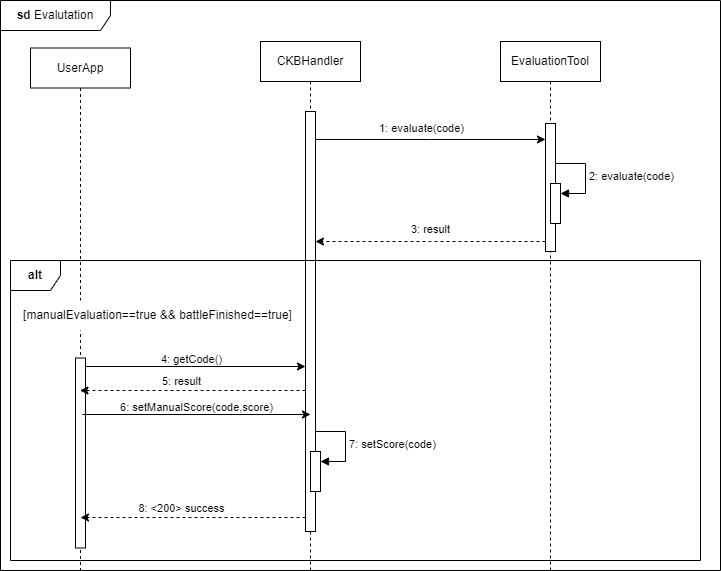

The diagram above was exported from draw.io. Its source (the exported page's mxGraphModel, read from the mxfile embedded in the PNG):
<mxGraphModel dx="1050" dy="534" grid="1" gridSize="10" guides="1" tooltips="1" connect="1" arrows="1" fold="1" page="1" pageScale="1" pageWidth="827" pageHeight="1169" math="0" shadow="0">
  <root>
    <mxCell id="0" />
    <mxCell id="1" parent="0" />
    <mxCell id="PjJbpMk4C1bl2UzmIqDC-3" value="CKBHandler" style="shape=umlLifeline;perimeter=lifelinePerimeter;whiteSpace=wrap;html=1;container=0;dropTarget=0;collapsible=0;recursiveResize=0;outlineConnect=0;portConstraint=eastwest;newEdgeStyle={&quot;edgeStyle&quot;:&quot;elbowEdgeStyle&quot;,&quot;elbow&quot;:&quot;vertical&quot;,&quot;curved&quot;:0,&quot;rounded&quot;:0};" vertex="1" parent="1">
      <mxGeometry x="270" y="61" width="100" height="529" as="geometry" />
    </mxCell>
    <mxCell id="PjJbpMk4C1bl2UzmIqDC-4" value="" style="html=1;points=[];perimeter=orthogonalPerimeter;outlineConnect=0;targetShapes=umlLifeline;portConstraint=eastwest;newEdgeStyle={&quot;edgeStyle&quot;:&quot;elbowEdgeStyle&quot;,&quot;elbow&quot;:&quot;vertical&quot;,&quot;curved&quot;:0,&quot;rounded&quot;:0};" vertex="1" parent="PjJbpMk4C1bl2UzmIqDC-3">
      <mxGeometry x="45" y="70" width="10" height="420" as="geometry" />
    </mxCell>
    <mxCell id="PjJbpMk4C1bl2UzmIqDC-6" value="&lt;b&gt;sd&lt;/b&gt;&amp;nbsp;Evalutation" style="shape=umlFrame;whiteSpace=wrap;html=1;pointerEvents=0;width=110;height=30;" vertex="1" parent="1">
      <mxGeometry x="10" y="20" width="720" height="570" as="geometry" />
    </mxCell>
    <mxCell id="PjJbpMk4C1bl2UzmIqDC-7" value="EvaluationTool" style="shape=umlLifeline;perimeter=lifelinePerimeter;whiteSpace=wrap;html=1;container=0;dropTarget=0;collapsible=0;recursiveResize=0;outlineConnect=0;portConstraint=eastwest;newEdgeStyle={&quot;edgeStyle&quot;:&quot;elbowEdgeStyle&quot;,&quot;elbow&quot;:&quot;vertical&quot;,&quot;curved&quot;:0,&quot;rounded&quot;:0};" vertex="1" parent="1">
      <mxGeometry x="510" y="61" width="100" height="529" as="geometry" />
    </mxCell>
    <mxCell id="PjJbpMk4C1bl2UzmIqDC-36" value="" style="html=1;points=[];perimeter=orthogonalPerimeter;outlineConnect=0;targetShapes=umlLifeline;portConstraint=eastwest;newEdgeStyle={&quot;edgeStyle&quot;:&quot;elbowEdgeStyle&quot;,&quot;elbow&quot;:&quot;vertical&quot;,&quot;curved&quot;:0,&quot;rounded&quot;:0};" vertex="1" parent="PjJbpMk4C1bl2UzmIqDC-7">
      <mxGeometry x="45" y="82" width="10" height="128" as="geometry" />
    </mxCell>
    <mxCell id="PjJbpMk4C1bl2UzmIqDC-39" value="" style="html=1;points=[[0,0,0,0,5],[0,1,0,0,-5],[1,0,0,0,5],[1,1,0,0,-5]];perimeter=orthogonalPerimeter;outlineConnect=0;targetShapes=umlLifeline;portConstraint=eastwest;newEdgeStyle={&quot;curved&quot;:0,&quot;rounded&quot;:0};" vertex="1" parent="PjJbpMk4C1bl2UzmIqDC-7">
      <mxGeometry x="50" y="142" width="10" height="40" as="geometry" />
    </mxCell>
    <mxCell id="PjJbpMk4C1bl2UzmIqDC-40" value="2: evaluate(code)" style="html=1;align=left;spacingLeft=2;endArrow=block;rounded=0;edgeStyle=orthogonalEdgeStyle;curved=0;rounded=0;" edge="1" target="PjJbpMk4C1bl2UzmIqDC-39" parent="PjJbpMk4C1bl2UzmIqDC-7">
      <mxGeometry relative="1" as="geometry">
        <mxPoint x="55" y="122" as="sourcePoint" />
        <Array as="points">
          <mxPoint x="85" y="152" />
        </Array>
      </mxGeometry>
    </mxCell>
    <mxCell id="PjJbpMk4C1bl2UzmIqDC-44" style="edgeStyle=elbowEdgeStyle;rounded=0;orthogonalLoop=1;jettySize=auto;html=1;elbow=vertical;curved=0;" edge="1" parent="1" target="PjJbpMk4C1bl2UzmIqDC-4">
      <mxGeometry relative="1" as="geometry">
        <mxPoint x="87" y="386" as="sourcePoint" />
      </mxGeometry>
    </mxCell>
    <mxCell id="PjJbpMk4C1bl2UzmIqDC-49" value="4: getCode()" style="edgeLabel;html=1;align=center;verticalAlign=middle;resizable=0;points=[];" vertex="1" connectable="0" parent="PjJbpMk4C1bl2UzmIqDC-44">
      <mxGeometry x="0.1982" relative="1" as="geometry">
        <mxPoint x="-24" y="-8" as="offset" />
      </mxGeometry>
    </mxCell>
    <mxCell id="PjJbpMk4C1bl2UzmIqDC-37" style="edgeStyle=elbowEdgeStyle;rounded=0;orthogonalLoop=1;jettySize=auto;html=1;elbow=vertical;curved=0;" edge="1" parent="1">
      <mxGeometry relative="1" as="geometry">
        <mxPoint x="325" y="159" as="sourcePoint" />
        <mxPoint x="555" y="159" as="targetPoint" />
      </mxGeometry>
    </mxCell>
    <mxCell id="PjJbpMk4C1bl2UzmIqDC-38" value="1: evaluate(code)" style="edgeLabel;html=1;align=center;verticalAlign=middle;resizable=0;points=[];" vertex="1" connectable="0" parent="PjJbpMk4C1bl2UzmIqDC-37">
      <mxGeometry x="0.2904" y="-4" relative="1" as="geometry">
        <mxPoint x="-43" y="-16" as="offset" />
      </mxGeometry>
    </mxCell>
    <mxCell id="PjJbpMk4C1bl2UzmIqDC-41" value="3: result" style="edgeStyle=elbowEdgeStyle;rounded=0;orthogonalLoop=1;jettySize=auto;html=1;elbow=vertical;curved=0;dashed=1;" edge="1" parent="1">
      <mxGeometry y="-12" relative="1" as="geometry">
        <mxPoint x="555" y="261" as="sourcePoint" />
        <mxPoint x="325" y="261" as="targetPoint" />
        <mxPoint as="offset" />
      </mxGeometry>
    </mxCell>
    <mxCell id="PjJbpMk4C1bl2UzmIqDC-42" value="&lt;b&gt;alt&lt;/b&gt;" style="shape=umlFrame;whiteSpace=wrap;html=1;pointerEvents=0;width=50;height=30;" vertex="1" parent="1">
      <mxGeometry x="20" y="280" width="690" height="300" as="geometry" />
    </mxCell>
    <mxCell id="PjJbpMk4C1bl2UzmIqDC-47" value="UserApp" style="shape=umlLifeline;perimeter=lifelinePerimeter;whiteSpace=wrap;html=1;container=0;dropTarget=0;collapsible=0;recursiveResize=0;outlineConnect=0;portConstraint=eastwest;newEdgeStyle={&quot;edgeStyle&quot;:&quot;elbowEdgeStyle&quot;,&quot;elbow&quot;:&quot;vertical&quot;,&quot;curved&quot;:0,&quot;rounded&quot;:0};" vertex="1" parent="1">
      <mxGeometry x="40" y="67.5" width="100" height="522.5" as="geometry" />
    </mxCell>
    <mxCell id="PjJbpMk4C1bl2UzmIqDC-48" value="" style="html=1;points=[];perimeter=orthogonalPerimeter;outlineConnect=0;targetShapes=umlLifeline;portConstraint=eastwest;newEdgeStyle={&quot;edgeStyle&quot;:&quot;elbowEdgeStyle&quot;,&quot;elbow&quot;:&quot;vertical&quot;,&quot;curved&quot;:0,&quot;rounded&quot;:0};" vertex="1" parent="PjJbpMk4C1bl2UzmIqDC-47">
      <mxGeometry x="45" y="310" width="10" height="190" as="geometry" />
    </mxCell>
    <mxCell id="PjJbpMk4C1bl2UzmIqDC-43" value="[manualEvaluation==true &amp;amp;&amp;amp; battleFinished==true]" style="text;html=1;align=center;verticalAlign=middle;resizable=0;points=[];autosize=1;strokeColor=none;fillColor=default;" vertex="1" parent="1">
      <mxGeometry x="22" y="320" width="290" height="30" as="geometry" />
    </mxCell>
    <mxCell id="PjJbpMk4C1bl2UzmIqDC-50" style="edgeStyle=elbowEdgeStyle;rounded=0;orthogonalLoop=1;jettySize=auto;html=1;elbow=vertical;curved=0;dashed=1;" edge="1" parent="1" target="PjJbpMk4C1bl2UzmIqDC-47">
      <mxGeometry relative="1" as="geometry">
        <mxPoint x="315" y="410" as="sourcePoint" />
        <mxPoint x="120" y="410" as="targetPoint" />
      </mxGeometry>
    </mxCell>
    <mxCell id="PjJbpMk4C1bl2UzmIqDC-51" value="5: result" style="edgeLabel;html=1;align=center;verticalAlign=middle;resizable=0;points=[];" vertex="1" connectable="0" parent="PjJbpMk4C1bl2UzmIqDC-50">
      <mxGeometry x="-0.3933" y="4" relative="1" as="geometry">
        <mxPoint x="-57" y="-14" as="offset" />
      </mxGeometry>
    </mxCell>
    <mxCell id="PjJbpMk4C1bl2UzmIqDC-52" style="edgeStyle=elbowEdgeStyle;rounded=0;orthogonalLoop=1;jettySize=auto;html=1;elbow=vertical;curved=0;" edge="1" parent="1">
      <mxGeometry relative="1" as="geometry">
        <mxPoint x="92" y="434" as="sourcePoint" />
        <mxPoint x="320" y="434" as="targetPoint" />
      </mxGeometry>
    </mxCell>
    <mxCell id="PjJbpMk4C1bl2UzmIqDC-53" value="6: setManualScore(code,score)" style="edgeLabel;html=1;align=center;verticalAlign=middle;resizable=0;points=[];" vertex="1" connectable="0" parent="PjJbpMk4C1bl2UzmIqDC-52">
      <mxGeometry x="0.1982" relative="1" as="geometry">
        <mxPoint x="-24" y="-8" as="offset" />
      </mxGeometry>
    </mxCell>
    <mxCell id="PjJbpMk4C1bl2UzmIqDC-55" value="" style="html=1;points=[[0,0,0,0,5],[0,1,0,0,-5],[1,0,0,0,5],[1,1,0,0,-5]];perimeter=orthogonalPerimeter;outlineConnect=0;targetShapes=umlLifeline;portConstraint=eastwest;newEdgeStyle={&quot;curved&quot;:0,&quot;rounded&quot;:0};" vertex="1" parent="1">
      <mxGeometry x="320" y="471" width="10" height="40" as="geometry" />
    </mxCell>
    <mxCell id="PjJbpMk4C1bl2UzmIqDC-56" value="7: setScore(code)" style="html=1;align=left;spacingLeft=2;endArrow=block;rounded=0;edgeStyle=orthogonalEdgeStyle;curved=0;rounded=0;" edge="1" parent="1" target="PjJbpMk4C1bl2UzmIqDC-55">
      <mxGeometry relative="1" as="geometry">
        <mxPoint x="325" y="451" as="sourcePoint" />
        <Array as="points">
          <mxPoint x="355" y="481" />
        </Array>
      </mxGeometry>
    </mxCell>
    <mxCell id="PjJbpMk4C1bl2UzmIqDC-61" style="edgeStyle=elbowEdgeStyle;rounded=0;orthogonalLoop=1;jettySize=auto;html=1;elbow=vertical;curved=0;dashed=1;" edge="1" parent="1">
      <mxGeometry relative="1" as="geometry">
        <mxPoint x="315" y="537" as="sourcePoint" />
        <mxPoint x="90" y="537" as="targetPoint" />
      </mxGeometry>
    </mxCell>
    <mxCell id="PjJbpMk4C1bl2UzmIqDC-62" value="8: &amp;lt;200&amp;gt; success" style="edgeLabel;html=1;align=center;verticalAlign=middle;resizable=0;points=[];" vertex="1" connectable="0" parent="PjJbpMk4C1bl2UzmIqDC-61">
      <mxGeometry x="-0.3933" y="4" relative="1" as="geometry">
        <mxPoint x="-57" y="-14" as="offset" />
      </mxGeometry>
    </mxCell>
  </root>
</mxGraphModel>